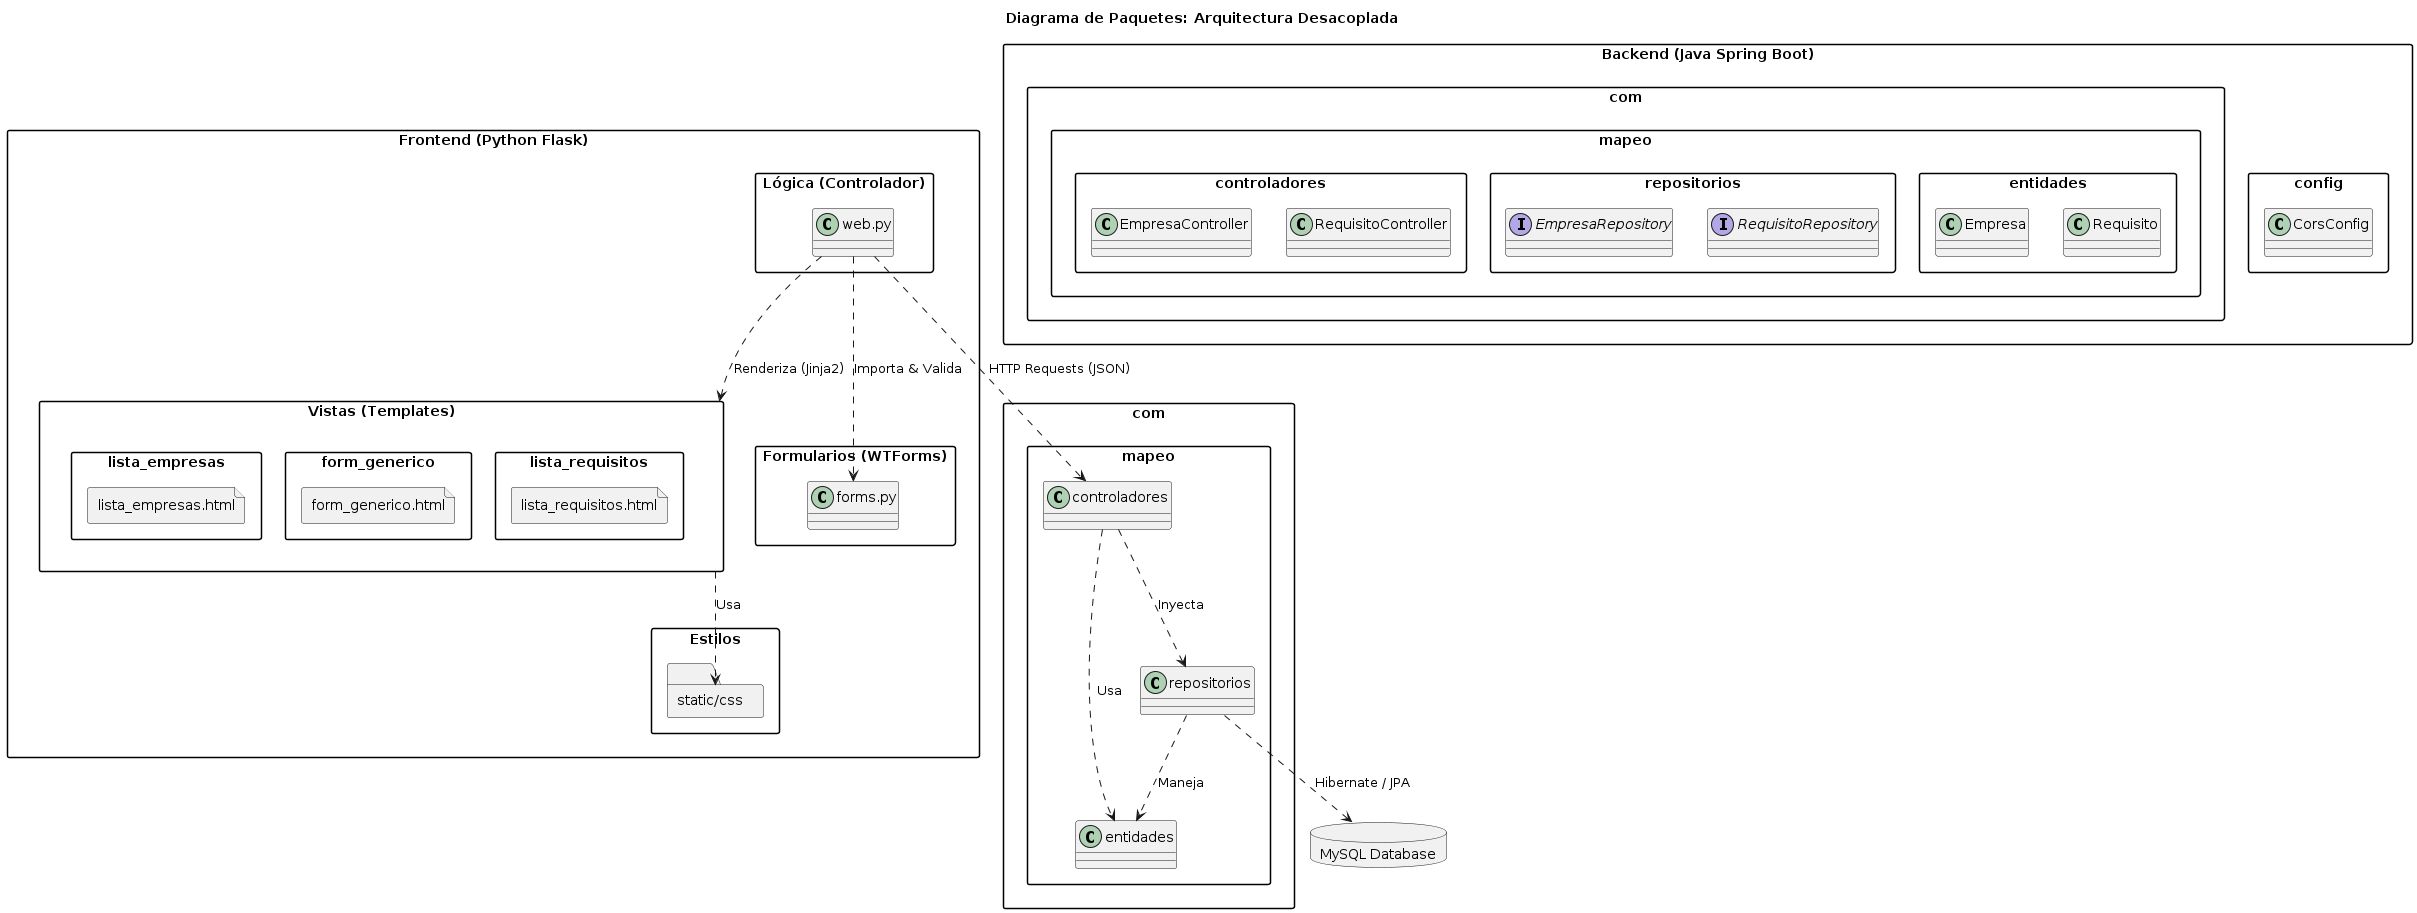

The diagram above was rendered by PlantUML. Its source (embedded in the PNG):
@startuml
allow_mixing
title Diagrama de Paquetes: Arquitectura Desacoplada

skinparam packageStyle rectangle

package "Frontend (Python Flask)" {
    
    package "Vistas (Templates)" {
        file "lista_empresas.html"
        file "form_generico.html"
        file "lista_requisitos.html"
    }

    package "Lógica (Controlador)" {
        class "web.py" as app
    }

    package "Formularios (WTForms)" {
        class "forms.py" as forms
    }
    
    package "Estilos" {
        folder "static/css"
    }
}

package "Backend (Java Spring Boot)" {
    
    package "com.mapeo.controladores" {
        class "EmpresaController"
        class "RequisitoController"
    }

    package "com.mapeo.repositorios" {
        interface "EmpresaRepository"
        interface "RequisitoRepository"
    }

    package "com.mapeo.entidades" {
        class "Empresa"
        class "Requisito"
    }
    
    package "config" {
        class "CorsConfig"
    }
}

database "MySQL Database" as db

' RELACIONES ENTRE PAQUETES

' Dentro de Python
app ..> forms : "Importa & Valida"
app ..> "Vistas (Templates)" : "Renderiza (Jinja2)"
"Vistas (Templates)" ..> "static/css" : "Usa"

' Comunicación CLAVE (HTTP)
app ..> "com.mapeo.controladores" : "HTTP Requests (JSON)"

' Dentro de Java
"com.mapeo.controladores" ..> "com.mapeo.repositorios" : "Inyecta"
"com.mapeo.repositorios" ..> "com.mapeo.entidades" : "Maneja"
"com.mapeo.controladores" ..> "com.mapeo.entidades" : "Usa"

' Conexión a Base de Datos
"com.mapeo.repositorios" ..> db : "Hibernate / JPA"
@enduml